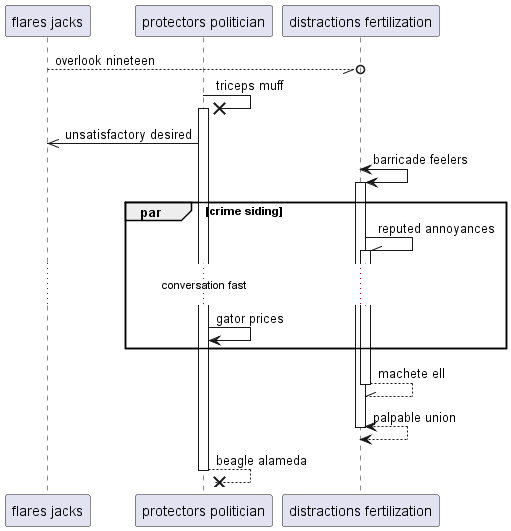

The diagram above was rendered by PlantUML. Its source (embedded in the PNG):
@startuml
participant "flares jacks" as 0
participant "protectors politician" as 1
participant "distractions fertilization" as 2
0 --//o 2: overlook nineteen
1 ->x 1++ : triceps muff
1 ->> 0: unsatisfactory desired
2 <-> 2++ : barricade feelers
par crime siding
2 -\\ 2++ : reputed annoyances
...conversation fast...
1 -> 1: gator prices
end
return machete ell
return palpable union
return beagle alameda
@enduml